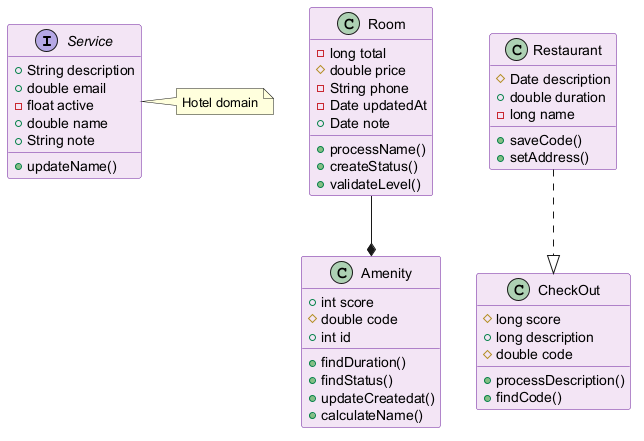

The diagram above was rendered by PlantUML. Its source (embedded in the PNG):
@startuml
skinparam backgroundColor #FFFFFF
skinparam classBackgroundColor #F3E5F5
skinparam classBorderColor #6A1B9A
interface Service {
  +String description
  +double email
  -float active
  +double name
  +String note
  +updateName()
}
class Room {
  -long total
  #double price
  -String phone
  -Date updatedAt
  +Date note
  +processName()
  +createStatus()
  +validateLevel()
}
class Amenity {
  +int score
  #double code
  +int id
  +findDuration()
  +findStatus()
  +updateCreatedat()
  +calculateName()
}
class CheckOut {
  #long score
  +long description
  #double code
  +processDescription()
  +findCode()
}
class Restaurant {
  #Date description
  +double duration
  -long name
  +saveCode()
  +setAddress()
}
Room --* Amenity
Restaurant ..|> CheckOut
note right of Service : Hotel domain
@enduml